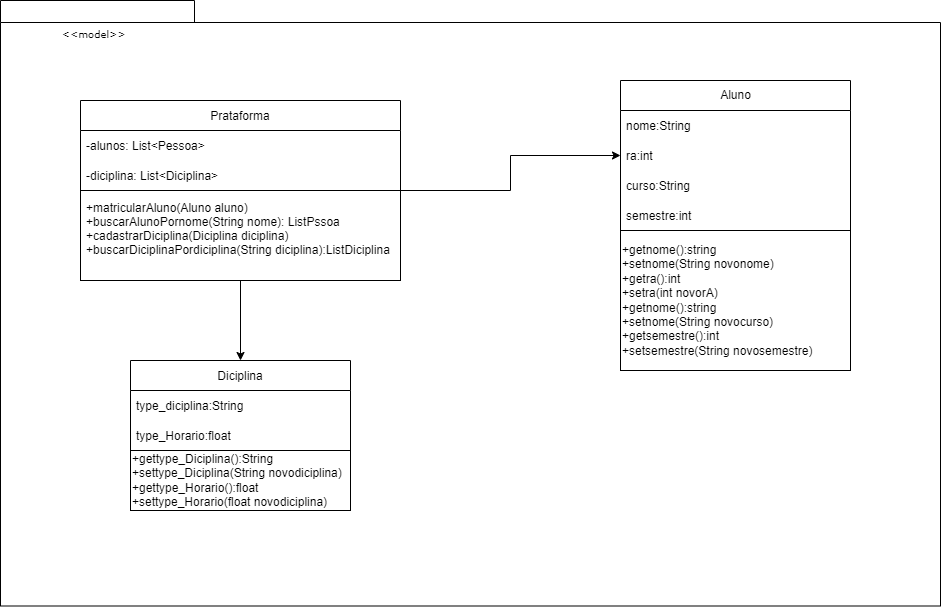

The diagram above was exported from draw.io. Its source (the exported page's mxGraphModel, read from the mxfile embedded in the PNG):
<mxGraphModel dx="1422" dy="762" grid="1" gridSize="10" guides="1" tooltips="1" connect="1" arrows="1" fold="1" page="1" pageScale="1" pageWidth="827" pageHeight="1169" background="none" math="0" shadow="0">
  <root>
    <mxCell id="0" />
    <mxCell id="1" parent="0" />
    <mxCell id="6e0c8c40b5770093-72" value="" style="shape=folder;fontStyle=1;spacingTop=10;tabWidth=194;tabHeight=22;tabPosition=left;html=1;rounded=0;shadow=0;comic=0;labelBackgroundColor=none;strokeWidth=1;fillColor=none;fontFamily=Verdana;fontSize=10;align=center;" parent="1" vertex="1">
      <mxGeometry x="340" y="90" width="940" height="605.5" as="geometry" />
    </mxCell>
    <mxCell id="6e0c8c40b5770093-73" value="&amp;lt;&amp;lt;model&amp;gt;&amp;gt;" style="text;html=1;align=left;verticalAlign=top;spacingTop=-4;fontSize=10;fontFamily=Verdana" parent="1" vertex="1">
      <mxGeometry x="400" y="114.5" width="130" height="20" as="geometry" />
    </mxCell>
    <mxCell id="FC_NpGg1DOq6AAWNf5ga-3" style="edgeStyle=orthogonalEdgeStyle;rounded=0;orthogonalLoop=1;jettySize=auto;html=1;exitX=0.5;exitY=1;exitDx=0;exitDy=0;exitPerimeter=0;" parent="1" source="6e0c8c40b5770093-72" target="6e0c8c40b5770093-72" edge="1">
      <mxGeometry relative="1" as="geometry" />
    </mxCell>
    <mxCell id="FC_NpGg1DOq6AAWNf5ga-14" value="" style="edgeStyle=orthogonalEdgeStyle;rounded=0;orthogonalLoop=1;jettySize=auto;html=1;" parent="1" source="FC_NpGg1DOq6AAWNf5ga-7" target="FC_NpGg1DOq6AAWNf5ga-11" edge="1">
      <mxGeometry relative="1" as="geometry" />
    </mxCell>
    <mxCell id="FC_NpGg1DOq6AAWNf5ga-18" value="" style="edgeStyle=orthogonalEdgeStyle;rounded=0;orthogonalLoop=1;jettySize=auto;html=1;" parent="1" source="FC_NpGg1DOq6AAWNf5ga-7" target="FC_NpGg1DOq6AAWNf5ga-15" edge="1">
      <mxGeometry relative="1" as="geometry" />
    </mxCell>
    <mxCell id="FC_NpGg1DOq6AAWNf5ga-7" value="Prataforma" style="swimlane;fontStyle=0;childLayout=stackLayout;horizontal=1;startSize=30;horizontalStack=0;resizeParent=1;resizeParentMax=0;resizeLast=0;collapsible=1;marginBottom=0;" parent="1" vertex="1">
      <mxGeometry x="420" y="190" width="320" height="180" as="geometry" />
    </mxCell>
    <mxCell id="FC_NpGg1DOq6AAWNf5ga-8" value="-alunos: List&lt;Pessoa&gt;" style="text;strokeColor=none;fillColor=none;align=left;verticalAlign=middle;spacingLeft=4;spacingRight=4;overflow=hidden;points=[[0,0.5],[1,0.5]];portConstraint=eastwest;rotatable=0;" parent="FC_NpGg1DOq6AAWNf5ga-7" vertex="1">
      <mxGeometry y="30" width="320" height="30" as="geometry" />
    </mxCell>
    <mxCell id="FC_NpGg1DOq6AAWNf5ga-9" value="-diciplina: List&lt;Diciplina&gt;" style="text;strokeColor=none;fillColor=none;align=left;verticalAlign=middle;spacingLeft=4;spacingRight=4;overflow=hidden;points=[[0,0.5],[1,0.5]];portConstraint=eastwest;rotatable=0;" parent="FC_NpGg1DOq6AAWNf5ga-7" vertex="1">
      <mxGeometry y="60" width="320" height="30" as="geometry" />
    </mxCell>
    <mxCell id="FC_NpGg1DOq6AAWNf5ga-23" value="+matricularAluno(Aluno aluno)&#10;+buscarAlunoPornome(String nome): ListPssoa&#10;+cadastrarDiciplina(Diciplina diciplina)&#10;+buscarDiciplinaPordiciplina(String diciplina):ListDiciplina&#10;" style="text;align=left;verticalAlign=middle;spacingLeft=4;spacingRight=4;overflow=hidden;points=[[0,0.5],[1,0.5]];portConstraint=eastwest;rotatable=0;strokeWidth=1;perimeterSpacing=0;strokeColor=default;" parent="FC_NpGg1DOq6AAWNf5ga-7" vertex="1">
      <mxGeometry y="90" width="320" height="90" as="geometry" />
    </mxCell>
    <mxCell id="FC_NpGg1DOq6AAWNf5ga-11" value="Diciplina" style="swimlane;fontStyle=0;childLayout=stackLayout;horizontal=1;startSize=30;horizontalStack=0;resizeParent=1;resizeParentMax=0;resizeLast=0;collapsible=1;marginBottom=0;" parent="1" vertex="1">
      <mxGeometry x="470" y="450" width="220" height="90" as="geometry">
        <mxRectangle x="470" y="450" width="80" height="30" as="alternateBounds" />
      </mxGeometry>
    </mxCell>
    <mxCell id="FC_NpGg1DOq6AAWNf5ga-12" value="type_diciplina:String" style="text;strokeColor=none;fillColor=none;align=left;verticalAlign=middle;spacingLeft=4;spacingRight=4;overflow=hidden;points=[[0,0.5],[1,0.5]];portConstraint=eastwest;rotatable=0;" parent="FC_NpGg1DOq6AAWNf5ga-11" vertex="1">
      <mxGeometry y="30" width="220" height="30" as="geometry" />
    </mxCell>
    <mxCell id="FC_NpGg1DOq6AAWNf5ga-19" value="type_Horario:float" style="text;strokeColor=none;fillColor=none;align=left;verticalAlign=middle;spacingLeft=4;spacingRight=4;overflow=hidden;points=[[0,0.5],[1,0.5]];portConstraint=eastwest;rotatable=0;" parent="FC_NpGg1DOq6AAWNf5ga-11" vertex="1">
      <mxGeometry y="60" width="220" height="30" as="geometry" />
    </mxCell>
    <mxCell id="FC_NpGg1DOq6AAWNf5ga-15" value="Aluno" style="swimlane;fontStyle=0;childLayout=stackLayout;horizontal=1;startSize=30;horizontalStack=0;resizeParent=1;resizeParentMax=0;resizeLast=0;collapsible=1;marginBottom=0;html=1;" parent="1" vertex="1">
      <mxGeometry x="960" y="170" width="230" height="150" as="geometry">
        <mxRectangle x="900" y="170" width="60" height="30" as="alternateBounds" />
      </mxGeometry>
    </mxCell>
    <mxCell id="FC_NpGg1DOq6AAWNf5ga-16" value="nome:String" style="text;strokeColor=none;fillColor=none;align=left;verticalAlign=middle;spacingLeft=4;spacingRight=4;overflow=hidden;points=[[0,0.5],[1,0.5]];portConstraint=eastwest;rotatable=0;" parent="FC_NpGg1DOq6AAWNf5ga-15" vertex="1">
      <mxGeometry y="30" width="230" height="30" as="geometry" />
    </mxCell>
    <mxCell id="FC_NpGg1DOq6AAWNf5ga-21" value="ra:int" style="text;strokeColor=none;fillColor=none;align=left;verticalAlign=middle;spacingLeft=4;spacingRight=4;overflow=hidden;points=[[0,0.5],[1,0.5]];portConstraint=eastwest;rotatable=0;" parent="FC_NpGg1DOq6AAWNf5ga-15" vertex="1">
      <mxGeometry y="60" width="230" height="30" as="geometry" />
    </mxCell>
    <mxCell id="FC_NpGg1DOq6AAWNf5ga-22" value="curso:String" style="text;strokeColor=none;fillColor=none;align=left;verticalAlign=middle;spacingLeft=4;spacingRight=4;overflow=hidden;points=[[0,0.5],[1,0.5]];portConstraint=eastwest;rotatable=0;" parent="FC_NpGg1DOq6AAWNf5ga-15" vertex="1">
      <mxGeometry y="90" width="230" height="30" as="geometry" />
    </mxCell>
    <mxCell id="FC_NpGg1DOq6AAWNf5ga-17" value="semestre:int" style="text;strokeColor=none;fillColor=none;align=left;verticalAlign=middle;spacingLeft=4;spacingRight=4;overflow=hidden;points=[[0,0.5],[1,0.5]];portConstraint=eastwest;rotatable=0;shadow=1;" parent="FC_NpGg1DOq6AAWNf5ga-15" vertex="1">
      <mxGeometry y="120" width="230" height="30" as="geometry" />
    </mxCell>
    <mxCell id="FC_NpGg1DOq6AAWNf5ga-26" value="+getnome():string&lt;br&gt;+setnome(String novonome)&lt;br&gt;+getra():int&lt;br&gt;+setra(int novorA)&lt;br&gt;+getnome():string&lt;br&gt;+setnome(String novocurso)&lt;br&gt;&lt;span style=&quot;text-align: center&quot;&gt;+getsemestre():int&lt;/span&gt;&lt;br style=&quot;text-align: center&quot;&gt;&lt;span style=&quot;text-align: center&quot;&gt;+setsemestre(String novosemestre)&lt;/span&gt;" style="whiteSpace=wrap;html=1;fontStyle=0;startSize=30;align=left;" parent="1" vertex="1">
      <mxGeometry x="960" y="320" width="230" height="140" as="geometry" />
    </mxCell>
    <mxCell id="FC_NpGg1DOq6AAWNf5ga-28" value="&lt;span&gt;+gettype_Diciplina():String&lt;/span&gt;&lt;br&gt;&lt;span&gt;+settype_Diciplina(String novodiciplina)&lt;br&gt;&lt;/span&gt;+gettype_Horario():float&lt;br&gt;+settype_Horario(float novodiciplina)&lt;span&gt;&lt;br&gt;&lt;/span&gt;" style="whiteSpace=wrap;html=1;fontStyle=0;startSize=30;align=left;" parent="1" vertex="1">
      <mxGeometry x="470" y="540" width="220" height="60" as="geometry" />
    </mxCell>
  </root>
</mxGraphModel>